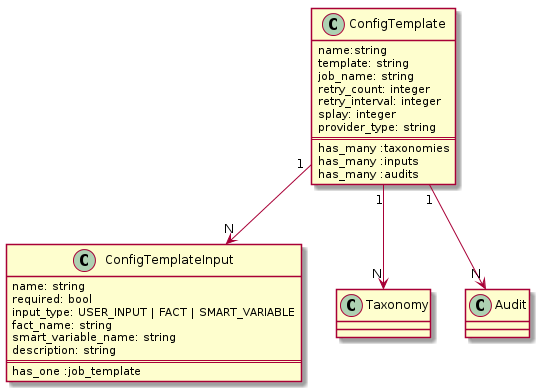

The diagram above was rendered by PlantUML. Its source (embedded in the PNG):
@startuml



class ConfigTemplate {
  name:string
  template: string
  job_name: string
  retry_count: integer
  retry_interval: integer
  splay: integer
  provider_type: string
  ==
  has_many :taxonomies
  has_many :inputs
  has_many :audits
}

class ConfigTemplateInput {
  name: string
  required: bool
  input_type: USER_INPUT | FACT | SMART_VARIABLE
  fact_name: string
  smart_variable_name: string
  description: string
  ==
  has_one :job_template
}


ConfigTemplate "1" --> "N" Taxonomy
ConfigTemplate "1" --> "N" ConfigTemplateInput
ConfigTemplate "1" --> "N" Audit

class Taxonomy
class Audit

 skinparam backgroundColor transparent

@enduml